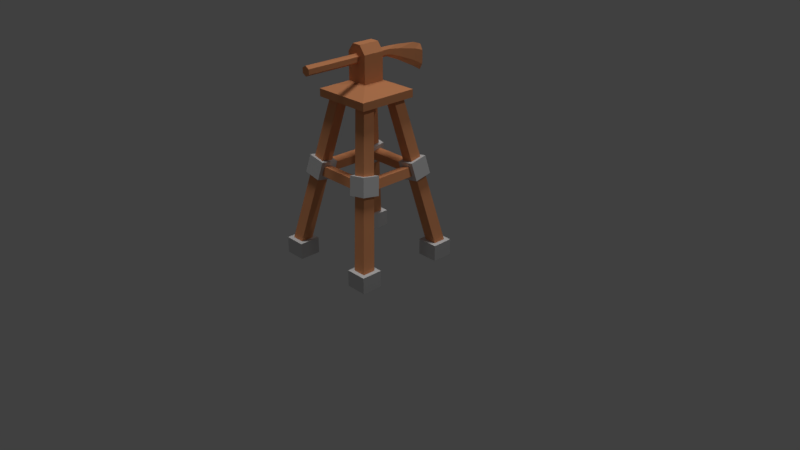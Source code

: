 # Source: Windmill.blend  (saved by Blender 2.78.0; exported with 4.5.12 LTS)
import bpy
from mathutils import Matrix  # noqa: F401  (used for matrix-valued properties, if any)

bpy.ops.wm.read_factory_settings(use_empty=True)
scene = bpy.context.scene
scene.name = 'Scene'

# ---- collections
col_collection_1 = bpy.data.collections.new('Collection 1'); scene.collection.children.link(col_collection_1)

# ---- materials (node trees are filled in below, after node groups)
mat_material_001 = bpy.data.materials.new('Material.001')
mat_material_001.alpha_threshold = 0.0
mat_material_001.use_transparent_shadow = False
mat_material_001.diffuse_color = (0.8, 0.3292, 0.1467, 1.0)
mat_material_001.roughness = 0.5
mat_material_002 = bpy.data.materials.new('Material.002')
mat_material_002.alpha_threshold = 0.0
mat_material_002.use_transparent_shadow = False
mat_material_002.diffuse_color = (0.6619, 0.6619, 0.6619, 1.0)
mat_material_002.roughness = 0.5

# ---- material node trees

# ---- world
world_world = bpy.data.worlds.new('World'); scene.world = world_world
world_world.color = (0.05088, 0.05088, 0.05088)
world_world.use_sun_shadow = False
world_world.sun_shadow_jitter_overblur = 0.0
world_world.cycles.sampling_method = 'MANUAL'

# ---- cameras
cam_camera = bpy.data.cameras.new('Camera')
cam_camera.clip_end = 100.0
cam_camera.lens = 35.0
cam_camera.sensor_width = 32.0
cam_camera.sensor_height = 18.0
cam_camera.ortho_scale = 7.314
cam_camera.dof.focus_distance = 0.0
cam_camera.dof.aperture_fstop = 128.0

# ---- lights
light_hemi = bpy.data.lights.new('Hemi', 'SUN')
light_hemi.transmission_factor = 0.0
light_hemi.angle = 0.1993
light_hemi.energy = 1.0
light_hemi.shadow_buffer_clip_start = 0.5
light_hemi.shadow_soft_size = 0.1
light_hemi.shadow_cascade_max_distance = 1000.0
light_lamp = bpy.data.lights.new('Lamp', 'POINT')
light_lamp.transmission_factor = 0.0
light_lamp.cutoff_distance = 30.0
light_lamp.energy = 100.0
light_lamp.shadow_buffer_clip_start = 1.001
light_lamp.shadow_soft_size = 0.1
light_lamp.shadow_maximum_resolution = 0.006
light_lamp.use_absolute_resolution = True

# ---- meshes
me_plane = bpy.data.meshes.new('Plane')
me_plane.from_pydata([(-0.1393, -0.1393, 2.302), (0.1393, -0.1393, 2.302), (-0.1393, 0.1393, 2.302), (0.1393, 0.1393, 2.302), (-0.05888, -0.1393, 2.757), (-0.1393, -0.1393, 2.651), (0.1393, -0.1393, 2.651), (0.05888, -0.1393, 2.757), (-0.1393, 0.1393, 2.651), (-0.05888, 0.1393, 2.757), (0.05888, 0.1393, 2.757), (0.1393, 0.1393, 2.651), (-0.3863, -0.3863, 2.201), (0.3863, -0.3863, 2.201), (-0.3863, 0.3863, 2.201), (0.3863, 0.3863, 2.201), (-0.3863, -0.3863, 2.102), (0.3863, -0.3863, 2.102), (-0.3863, 0.3863, 2.102), (0.3863, 0.3863, 2.102), (0.4567, -0.7326, 0.01617), (0.7314, -0.7326, 0.01617), (0.4567, -0.4579, 0.01617), (0.7314, -0.4579, 0.01617), (0.4567, 0.4545, 0.01617), (0.7314, 0.4545, 0.01617), (0.4567, 0.7292, 0.01617), (0.7314, 0.7292, 0.01617), (-0.7304, 0.4545, 0.01617), (-0.4557, 0.4545, 0.01617), (-0.7304, 0.7292, 0.01617), (-0.4557, 0.7292, 0.01617), (-0.7304, -0.7306, 0.01617), (-0.4557, -0.7306, 0.01617), (-0.7304, -0.4559, 0.01617), (-0.4557, -0.4559, 0.01617), (0.4567, -0.7326, 0.2271), (0.7314, -0.7326, 0.2271), (0.4567, -0.4579, 0.2271), (0.7314, -0.4579, 0.2271), (0.4567, 0.4545, 0.2271), (0.7314, 0.4545, 0.2271), (0.4567, 0.7292, 0.2271), (0.7314, 0.7292, 0.2271), (-0.7304, 0.4545, 0.2271), (-0.4557, 0.4545, 0.2271), (-0.7304, 0.7292, 0.2271), (-0.4557, 0.7292, 0.2271), (-0.7304, -0.7306, 0.2271), (-0.4557, -0.7306, 0.2271), (-0.7304, -0.4559, 0.2271), (-0.4557, -0.4559, 0.2271), (-0.6755, -0.6756, 0.2271), (-0.5107, -0.6756, 0.2271), (-0.6755, -0.5108, 0.2271), (-0.5107, -0.5108, 0.2271), (-0.3021, -0.2996, 2.117), (-0.1511, -0.2996, 2.117), (-0.3021, -0.1485, 2.117), (-0.1511, -0.1485, 2.117), (0.5116, -0.6777, 0.2271), (0.6764, -0.6777, 0.2271), (0.5116, -0.5128, 0.2271), (0.6764, -0.5128, 0.2271), (0.1527, -0.3034, 2.121), (0.3038, -0.3034, 2.121), (0.1527, -0.1523, 2.121), (0.3038, -0.1523, 2.121), (0.5116, 0.5094, 0.2271), (0.6764, 0.5094, 0.2271), (0.5116, 0.6743, 0.2271), (0.6764, 0.6743, 0.2271), (0.1498, 0.151, 2.132), (0.3009, 0.151, 2.132), (0.1498, 0.3021, 2.132), (0.3009, 0.3021, 2.132), (-0.6755, 0.5094, 0.2271), (-0.5107, 0.5094, 0.2271), (-0.6755, 0.6743, 0.2271), (-0.5107, 0.6743, 0.2271), (-0.3031, 0.151, 2.121), (-0.152, 0.151, 2.121), (-0.3031, 0.3021, 2.121), (-0.152, 0.3021, 2.121), (-0.5426, 0.3054, 1.092), (-0.4998, 0.2624, 1.322), (-0.5404, 0.5398, 1.135), (-0.4976, 0.4968, 1.365), (-0.3081, 0.311, 1.049), (-0.2653, 0.268, 1.28), (-0.3059, 0.5454, 1.092), (-0.2631, 0.5024, 1.323), (-0.3043, -0.5366, 1.092), (-0.2613, -0.4938, 1.322), (-0.5387, -0.5344, 1.135), (-0.4957, -0.4916, 1.365), (-0.3099, -0.3022, 1.049), (-0.267, -0.2594, 1.28), (-0.5443, -0.3, 1.092), (-0.5013, -0.2572, 1.323), (0.5417, -0.3054, 1.092), (0.4989, -0.2624, 1.322), (0.5395, -0.5398, 1.135), (0.4967, -0.4968, 1.365), (0.3073, -0.311, 1.049), (0.2644, -0.2681, 1.28), (0.305, -0.5454, 1.092), (0.2622, -0.5024, 1.323), (0.3073, 0.5415, 1.096), (0.2643, 0.4987, 1.326), (0.5417, 0.5392, 1.139), (0.4987, 0.4964, 1.37), (0.3129, 0.307, 1.053), (0.2699, 0.2642, 1.284), (0.5473, 0.3048, 1.097), (0.5043, 0.262, 1.327), (-0.3613, -0.4751, 1.139), (-0.3609, -0.454, 1.256), (-0.3626, -0.358, 1.118), (-0.3622, -0.3368, 1.235), (0.3464, -0.4749, 1.139), (0.3468, -0.4538, 1.256), (0.3451, -0.3578, 1.118), (0.3455, -0.3366, 1.235), (-0.3613, 0.3611, 1.12), (-0.3609, 0.3383, 1.237), (-0.3626, 0.4779, 1.143), (-0.3622, 0.4551, 1.26), (0.3464, 0.3613, 1.12), (0.3468, 0.3385, 1.237), (0.3451, 0.4782, 1.143), (0.3455, 0.4554, 1.26), (-0.3566, -0.3448, 1.12), (-0.3338, -0.3444, 1.237), (-0.4735, -0.3461, 1.143), (-0.4507, -0.3456, 1.26), (-0.3568, 0.3629, 1.12), (-0.334, 0.3633, 1.237), (-0.4737, 0.3616, 1.143), (-0.4509, 0.362, 1.26), (0.4771, -0.3448, 1.144), (0.4539, -0.3444, 1.261), (0.3604, -0.3461, 1.121), (0.3371, -0.3456, 1.238), (0.4769, 0.3629, 1.144), (0.4537, 0.3633, 1.261), (0.3602, 0.3616, 1.121), (0.3369, 0.362, 1.238), (-1.965e-08, 0.3274, 2.65), (-2.103e-08, -0.8723, 2.65), (0.03349, 0.3274, 2.619), (0.05396, -0.8723, 2.619), (0.03349, 0.3274, 2.557), (0.05396, -0.8723, 2.557), (-2.303e-08, 0.3274, 2.526), (-2.647e-08, -0.8723, 2.526), (-0.03349, 0.3274, 2.557), (-0.05396, -0.8723, 2.557), (-0.03349, 0.3274, 2.619), (-0.05396, -0.8723, 2.619), (-1.961e-08, 0.5047, 2.643), (0.03349, 0.5034, 2.597), (0.03349, 0.505, 2.503), (-2.299e-08, 0.5, 2.456), (-0.03349, 0.505, 2.503), (-0.03349, 0.5034, 2.597), (-1.952e-08, 0.7667, 2.619), (0.03349, 0.7654, 2.546), (0.03349, 0.7613, 2.399), (-2.29e-08, 0.7608, 2.326), (-0.03349, 0.7613, 2.399), (-0.03349, 0.7654, 2.546), (-2.013e-08, 0.8777, 2.582), (0.04051, 0.8777, 2.511), (0.04051, 0.8777, 2.333), (-2.422e-08, 0.8777, 2.259), (-0.04051, 0.8777, 2.333), (-0.04051, 0.8777, 2.511), (-1.955e-08, 0.8907, 2.564), (0.03236, 0.8907, 2.493), (0.03236, 0.8907, 2.351), (-2.281e-08, 0.8907, 2.28), (-0.03236, 0.8907, 2.351), (-0.03236, 0.8907, 2.493), (-0.6755, 0.6743, 0.2271), (-0.6755, 0.5094, 0.2271), (-0.5107, 0.5094, 0.2271), (-0.5107, 0.6743, 0.2271), (0.5116, 0.6743, 0.2271), (0.5116, 0.5094, 0.2271), (0.6764, 0.5094, 0.2271), (0.6764, 0.6743, 0.2271), (0.5116, -0.5128, 0.2271), (0.5116, -0.6777, 0.2271), (0.6764, -0.6777, 0.2271), (0.6764, -0.5128, 0.2271), (-0.6755, -0.5108, 0.2271), (-0.6755, -0.6756, 0.2271), (-0.5107, -0.6756, 0.2271), (-0.5107, -0.5108, 0.2271), (-0.7304, 0.7292, 0.01617), (-0.7304, 0.7292, 0.01617), (-0.7304, 0.4545, 0.01617), (-0.7304, 0.4545, 0.01617), (-0.4557, 0.4545, 0.01617), (-0.4557, 0.7292, 0.01617), (-0.4557, 0.7292, 0.01617), (-0.7304, 0.7292, 0.2271), (-0.7304, 0.7292, 0.2271), (-0.7304, 0.4545, 0.2271), (-0.7304, 0.4545, 0.2271), (-0.4557, 0.4545, 0.2271), (-0.4557, 0.7292, 0.2271), (-0.4557, 0.7292, 0.2271), (0.7314, -0.4579, 0.01617), (0.4567, 0.7292, 0.01617), (0.4567, 0.7292, 0.01617), (0.4567, 0.4545, 0.01617), (0.4567, 0.4545, 0.01617), (0.7314, 0.4545, 0.01617), (0.7314, 0.4545, 0.01617), (0.7314, 0.7292, 0.01617), (0.7314, 0.7292, 0.01617), (0.4567, 0.7292, 0.2271), (0.4567, 0.7292, 0.2271), (0.4567, 0.4545, 0.2271), (0.4567, 0.4545, 0.2271), (0.7314, 0.4545, 0.2271), (0.7314, 0.4545, 0.2271), (0.7314, 0.7292, 0.2271), (0.7314, 0.7292, 0.2271), (0.7314, -0.4579, 0.2271), (0.6764, -0.5128, 0.2271), (0.4567, -0.4579, 0.01617), (0.4567, -0.4579, 0.01617), (0.4567, -0.7326, 0.01617), (0.4567, -0.7326, 0.01617), (0.7314, -0.7326, 0.01617), (0.7314, -0.7326, 0.01617), (0.7314, -0.4579, 0.01617), (0.4567, -0.4579, 0.2271), (0.4567, -0.4579, 0.2271), (0.4567, -0.7326, 0.2271), (0.4567, -0.7326, 0.2271), (0.7314, -0.7326, 0.2271), (0.7314, -0.7326, 0.2271), (0.7314, -0.4579, 0.2271), (0.7314, -0.4579, 0.2271), (-0.7304, -0.4559, 0.01617), (-0.7304, -0.4559, 0.01617), (-0.7304, -0.7306, 0.01617), (-0.7304, -0.7306, 0.01617), (-0.4557, -0.7306, 0.01617), (-0.4557, -0.7306, 0.01617), (-0.4557, -0.4559, 0.01617), (-0.4557, -0.4559, 0.01617), (-0.7304, -0.4559, 0.2271), (-0.7304, -0.4559, 0.2271), (-0.7304, -0.7306, 0.2271), (-0.7304, -0.7306, 0.2271), (-0.4557, -0.7306, 0.2271), (-0.4557, -0.7306, 0.2271), (-0.4557, -0.4559, 0.2271), (-0.4557, -0.4559, 0.2271), (-0.5404, 0.5398, 1.135), (-0.5404, 0.5398, 1.135), (-0.5426, 0.3054, 1.092), (-0.5426, 0.3054, 1.092), (-0.4998, 0.2624, 1.322), (-0.4998, 0.2624, 1.322), (-0.4976, 0.4968, 1.365), (-0.4976, 0.4968, 1.365), (-0.3059, 0.5454, 1.092), (-0.3059, 0.5454, 1.092), (-0.2631, 0.5024, 1.323), (-0.2631, 0.5024, 1.323), (-0.3081, 0.311, 1.049), (-0.3081, 0.311, 1.049), (-0.2653, 0.268, 1.28), (-0.2653, 0.268, 1.28), (0.5417, 0.5392, 1.139), (0.5417, 0.5392, 1.139), (0.3073, 0.5415, 1.096), (0.3073, 0.5415, 1.096), (0.2643, 0.4987, 1.326), (0.2643, 0.4987, 1.326), (0.4987, 0.4964, 1.37), (0.4987, 0.4964, 1.37), (0.5473, 0.3048, 1.097), (0.5473, 0.3048, 1.097), (0.5043, 0.262, 1.327), (0.5043, 0.262, 1.327), (0.3129, 0.307, 1.053), (0.3129, 0.307, 1.053), (0.2699, 0.2642, 1.284), (0.2699, 0.2642, 1.284), (0.5395, -0.5398, 1.135), (0.5395, -0.5398, 1.135), (0.5417, -0.3054, 1.092), (0.5417, -0.3054, 1.092), (0.4989, -0.2624, 1.322), (0.4989, -0.2624, 1.322), (0.4967, -0.4968, 1.365), (0.4967, -0.4968, 1.365), (0.305, -0.5454, 1.092), (0.305, -0.5454, 1.092), (0.2622, -0.5024, 1.323), (0.2622, -0.5024, 1.323), (0.3073, -0.311, 1.049), (0.3073, -0.311, 1.049), (0.2644, -0.2681, 1.28), (0.2644, -0.2681, 1.28), (0.2643, 0.4987, 1.326), (0.2699, 0.2642, 1.284), (0.3129, 0.307, 1.053), (0.3073, 0.5415, 1.096), (0.5473, 0.3048, 1.097), (0.4987, 0.4964, 1.37), (-0.5387, -0.5344, 1.135), (-0.5387, -0.5344, 1.135), (-0.3043, -0.5366, 1.092), (-0.3043, -0.5366, 1.092), (-0.2613, -0.4938, 1.322), (-0.2613, -0.4938, 1.322), (-0.4957, -0.4916, 1.365), (-0.4957, -0.4916, 1.365), (-0.5443, -0.3, 1.092), (-0.5443, -0.3, 1.092), (-0.5013, -0.2572, 1.323), (-0.5013, -0.2572, 1.323), (-0.3099, -0.3022, 1.049), (-0.3099, -0.3022, 1.049), (-0.267, -0.2594, 1.28), (-0.267, -0.2594, 1.28), (-0.3021, -0.1485, 2.117), (-0.3021, -0.1485, 2.117), (-0.3021, -0.1485, 2.117), (-0.3021, -0.2996, 2.117), (-0.1511, -0.1485, 2.117), (-0.5107, -0.6756, 0.2271), (-0.1511, -0.2996, 2.117), (-0.6755, -0.6756, 0.2271), (-0.5107, -0.5108, 0.2271), (-0.6755, -0.5108, 0.2271), (0.1527, -0.1523, 2.121), (0.1527, -0.1523, 2.121), (0.1527, -0.1523, 2.121), (0.1527, -0.3034, 2.121), (0.3038, -0.1523, 2.121), (0.5116, -0.5128, 0.2271), (0.6764, -0.5128, 0.2271), (0.6764, -0.6777, 0.2271), (0.3038, -0.3034, 2.121), (0.5116, -0.6777, 0.2271), (0.5116, 0.6743, 0.2271), (0.5116, 0.5094, 0.2271), (0.1498, 0.3021, 2.132), (0.1498, 0.3021, 2.132), (0.1498, 0.151, 2.132), (0.1498, 0.151, 2.132), (0.3009, 0.151, 2.132), (0.3009, 0.151, 2.132), (0.3009, 0.151, 2.132), (0.3009, 0.3021, 2.132), (0.6764, 0.6743, 0.2271), (0.6764, 0.5094, 0.2271), (-0.3031, 0.151, 2.121), (-0.152, 0.151, 2.121), (-0.152, 0.151, 2.121), (-0.152, 0.151, 2.121), (-0.152, 0.3021, 2.121), (-0.5107, 0.6743, 0.2271), (-0.5107, 0.5094, 0.2271), (-0.6755, 0.5094, 0.2271), (-0.3031, 0.3021, 2.121), (-0.6755, 0.6743, 0.2271), (-0.3626, -0.358, 1.118), (-0.3626, -0.358, 1.118), (-0.3613, -0.4751, 1.139), (-0.3613, -0.4751, 1.139), (-0.3613, -0.4751, 1.139), (-0.3609, -0.454, 1.256), (-0.3622, -0.3368, 1.235), (-0.3622, -0.3368, 1.235), (0.3451, -0.3578, 1.118), (0.3455, -0.3366, 1.235), (0.3455, -0.3366, 1.235), (0.3464, -0.4749, 1.139), (0.3464, -0.4749, 1.139), (0.3468, -0.4538, 1.256), (-0.3626, 0.4779, 1.143), (-0.3626, 0.4779, 1.143), (-0.3613, 0.3611, 1.12), (-0.3613, 0.3611, 1.12), (-0.3613, 0.3611, 1.12), (-0.3609, 0.3383, 1.237), (-0.3622, 0.4551, 1.26), (-0.3622, 0.4551, 1.26), (0.3451, 0.4782, 1.143), (0.3455, 0.4554, 1.26), (0.3455, 0.4554, 1.26), (0.3464, 0.3613, 1.12), (0.3464, 0.3613, 1.12), (0.3464, 0.3613, 1.12), (0.3468, 0.3385, 1.237), (0.3468, 0.3385, 1.237), (-0.4735, -0.3461, 1.143), (-0.4735, -0.3461, 1.143), (-0.3566, -0.3448, 1.12), (-0.3566, -0.3448, 1.12), (-0.3566, -0.3448, 1.12), (-0.3338, -0.3444, 1.237), (-0.4507, -0.3456, 1.26), (-0.4507, -0.3456, 1.26), (-0.4737, 0.3616, 1.143), (-0.4509, 0.362, 1.26), (-0.4509, 0.362, 1.26), (-0.3568, 0.3629, 1.12), (-0.3568, 0.3629, 1.12), (-0.334, 0.3633, 1.237), (0.3604, -0.3461, 1.121), (0.3604, -0.3461, 1.121), (0.4771, -0.3448, 1.144), (0.4771, -0.3448, 1.144), (0.4771, -0.3448, 1.144), (0.4539, -0.3444, 1.261), (0.3371, -0.3456, 1.238), (0.3371, -0.3456, 1.238), (0.3602, 0.3616, 1.121), (0.3369, 0.362, 1.238), (0.3369, 0.362, 1.238), (0.4769, 0.3629, 1.144), (0.4769, 0.3629, 1.144), (0.4537, 0.3633, 1.261), (-0.1393, 0.1393, 2.302), (-0.1393, -0.1393, 2.302), (0.1393, -0.1393, 2.302), (0.1393, 0.1393, 2.302), (-0.3863, 0.3863, 2.201), (-0.3863, 0.3863, 2.201), (-0.3863, 0.3863, 2.201), (-0.3863, -0.3863, 2.201), (-0.3863, -0.3863, 2.201), (-0.3863, -0.3863, 2.201), (0.3863, -0.3863, 2.201), (0.3863, -0.3863, 2.201), (0.3863, -0.3863, 2.201), (0.3863, 0.3863, 2.201), (0.3863, 0.3863, 2.201), (0.3863, 0.3863, 2.201), (-0.3863, 0.3863, 2.102), (-0.3863, 0.3863, 2.102), (-0.3863, -0.3863, 2.102), (-0.3863, -0.3863, 2.102), (0.3863, -0.3863, 2.102), (0.3863, -0.3863, 2.102), (0.3863, 0.3863, 2.102), (0.3863, 0.3863, 2.102), (-0.1393, 0.1393, 2.302), (-0.1393, -0.1393, 2.302), (-0.1393, -0.1393, 2.302), (0.1393, -0.1393, 2.302), (0.1393, -0.1393, 2.302), (0.1393, 0.1393, 2.302), (0.1393, 0.1393, 2.302), (-0.1393, 0.1393, 2.302), (-0.05888, 0.1393, 2.757), (-0.05888, 0.1393, 2.757), (-0.1393, 0.1393, 2.651), (-0.1393, 0.1393, 2.651), (-0.1393, -0.1393, 2.651), (-0.1393, -0.1393, 2.651), (-0.05888, -0.1393, 2.757), (-0.05888, -0.1393, 2.757), (0.05888, -0.1393, 2.757), (0.05888, -0.1393, 2.757), (0.1393, -0.1393, 2.651), (0.1393, -0.1393, 2.651), (0.1393, 0.1393, 2.651), (0.1393, 0.1393, 2.651), (0.05888, 0.1393, 2.757), (0.05888, 0.1393, 2.757), (0.05396, -0.8723, 2.619), (-2.103e-08, -0.8723, 2.65), (-2.103e-08, -0.8723, 2.65), (-1.965e-08, 0.3274, 2.65), (0.05396, -0.8723, 2.557), (-2.647e-08, -0.8723, 2.526), (-2.647e-08, -0.8723, 2.526), (-2.303e-08, 0.3274, 2.526), (-0.05396, -0.8723, 2.557), (-0.05396, -0.8723, 2.619), (-2.299e-08, 0.5, 2.456), (-1.961e-08, 0.5047, 2.643), (-1.952e-08, 0.7667, 2.619), (-2.29e-08, 0.7608, 2.326), (-2.013e-08, 0.8777, 2.582), (-2.013e-08, 0.8777, 2.582), (0.04051, 0.8777, 2.511), (0.04051, 0.8777, 2.333), (-2.422e-08, 0.8777, 2.259), (-2.422e-08, 0.8777, 2.259), (-0.04051, 0.8777, 2.333), (-0.04051, 0.8777, 2.511)], [], [(464, 440, 465), (476, 474, 471), (437, 6, 462), (468, 466, 479), (475, 467, 473), (470, 9, 469), (478, 7, 477), (435, 8, 434), (448, 451, 439), (460, 446, 436), (1, 449, 463), (458, 443, 459), (450, 454, 452), (442, 455, 444), (445, 19, 447), (438, 453, 441), (233, 237, 235), (215, 219, 217), (200, 204, 202), (248, 252, 250), (242, 192, 240), (223, 191, 230), (207, 187, 213), (262, 53, 261), (24, 224, 26), (32, 256, 34), (25, 226, 218), (33, 259, 251), (221, 228, 220), (254, 49, 253), (216, 43, 222), (20, 241, 22), (249, 263, 255), (28, 208, 30), (21, 243, 236), (29, 210, 203), (214, 245, 238), (205, 211, 29), (234, 39, 239), (201, 47, 206), (339, 337, 341), (257, 197, 196), (257, 55, 262), (48, 53, 197), (340, 334, 337), (342, 57, 198), (343, 56, 336), (199, 335, 59), (349, 67, 195), (240, 232, 247), (244, 193, 242), (231, 194, 244), (352, 344, 347), (353, 352, 347), (350, 65, 351), (62, 64, 346), (365, 363, 361), (227, 68, 225), (227, 191, 190), (225, 70, 223), (360, 356, 358), (355, 74, 354), (188, 75, 364), (189, 362, 359), (372, 370, 368), (209, 186, 76), (45, 187, 186), (209, 78, 207), (367, 374, 366), (373, 374, 375), (371, 82, 83), (77, 80, 185), (268, 264, 266), (271, 272, 265), (273, 279, 276), (277, 269, 267), (90, 84, 86), (87, 278, 274), (320, 324, 318), (95, 326, 319), (329, 330, 327), (331, 322, 321), (98, 92, 94), (325, 332, 328), (298, 302, 296), (103, 304, 297), (307, 308, 305), (309, 300, 299), (106, 100, 102), (303, 310, 306), (282, 286, 280), (111, 288, 281), (289, 295, 292), (293, 284, 283), (316, 315, 110), (287, 294, 290), (378, 383, 376), (119, 384, 377), (385, 387, 384), (388, 381, 379), (122, 380, 118), (386, 117, 389), (392, 397, 390), (127, 398, 391), (399, 401, 398), (403, 395, 393), (130, 394, 126), (400, 125, 404), (408, 413, 406), (135, 414, 407), (415, 417, 414), (418, 411, 409), (138, 410, 134), (416, 133, 419), (422, 427, 420), (143, 428, 421), (429, 431, 428), (432, 425, 423), (146, 424, 142), (430, 141, 433), (464, 15, 440), (471, 0, 461), (461, 476, 471), (474, 472, 471), (437, 11, 6), (479, 3, 2), (2, 468, 479), (466, 480, 479), (475, 481, 467), (470, 4, 9), (478, 10, 7), (435, 5, 8), (448, 457, 451), (460, 12, 446), (1, 13, 449), (458, 14, 443), (450, 456, 454), (442, 16, 455), (445, 17, 19), (438, 18, 453), (233, 23, 237), (215, 27, 219), (200, 31, 204), (248, 35, 252), (242, 193, 192), (223, 70, 191), (207, 78, 187), (262, 55, 53), (24, 40, 224), (32, 258, 256), (25, 41, 226), (33, 260, 259), (221, 229, 228), (254, 51, 49), (216, 42, 43), (20, 36, 241), (249, 50, 263), (28, 44, 208), (21, 37, 243), (29, 211, 210), (214, 246, 245), (205, 212, 211), (234, 38, 39), (201, 46, 47), (339, 340, 337), (257, 48, 197), (257, 196, 55), (48, 261, 53), (57, 338, 58), (342, 338, 57), (343, 52, 56), (199, 54, 335), (349, 345, 67), (240, 192, 232), (244, 194, 193), (231, 63, 194), (65, 348, 66), (353, 61, 352), (350, 348, 65), (62, 60, 64), (365, 71, 363), (227, 190, 68), (227, 230, 191), (225, 68, 70), (73, 75, 357), (355, 72, 74), (188, 357, 75), (189, 69, 362), (372, 79, 370), (209, 45, 186), (45, 213, 187), (209, 76, 78), (81, 83, 82), (373, 366, 374), (371, 184, 82), (77, 369, 80), (268, 270, 264), (271, 275, 272), (273, 91, 279), (277, 89, 269), (90, 88, 84), (87, 85, 278), (320, 323, 324), (95, 99, 326), (329, 333, 330), (331, 97, 322), (98, 96, 92), (325, 93, 332), (298, 301, 302), (103, 107, 304), (307, 311, 308), (309, 105, 300), (106, 104, 100), (303, 101, 310), (282, 285, 286), (111, 291, 288), (289, 115, 295), (314, 113, 312), (114, 112, 108), (317, 109, 313), (116, 117, 382), (119, 385, 384), (123, 121, 388), (388, 121, 381), (122, 120, 380), (386, 382, 117), (124, 125, 396), (127, 399, 398), (131, 405, 402), (403, 129, 395), (130, 128, 394), (400, 396, 125), (132, 133, 412), (135, 415, 414), (139, 137, 418), (418, 137, 411), (138, 136, 410), (416, 412, 133), (140, 141, 426), (143, 429, 428), (147, 145, 432), (432, 145, 425), (146, 144, 424), (430, 426, 141), (484, 150, 485), (151, 152, 150), (152, 488, 489), (155, 156, 154), (491, 490, 486), (157, 158, 156), (158, 149, 148), (154, 164, 163), (165, 166, 171), (152, 161, 150), (156, 165, 164), (150, 493, 485), (489, 162, 152), (158, 160, 165), (170, 503, 176), (163, 170, 169), (162, 167, 161), (164, 171, 170), (492, 168, 162), (161, 494, 493), (502, 181, 501), (495, 499, 168), (167, 172, 494), (171, 497, 503), (169, 176, 175), (168, 173, 167), (179, 182, 183), (498, 180, 179), (177, 182, 502), (174, 181, 180), (498, 178, 496), (177, 178, 183), (486, 482, 483), (483, 491, 486), (490, 487, 486), (484, 151, 150), (151, 153, 152), (152, 153, 488), (155, 157, 156), (157, 159, 158), (158, 159, 149), (154, 156, 164), (165, 160, 166), (152, 162, 161), (156, 158, 165), (150, 161, 493), (489, 492, 162), (158, 148, 160), (170, 171, 503), (163, 164, 170), (162, 168, 167), (164, 165, 171), (492, 495, 168), (161, 167, 494), (502, 182, 181), (495, 500, 499), (167, 173, 172), (171, 166, 497), (169, 170, 176), (168, 499, 173), (183, 178, 179), (179, 180, 182), (181, 182, 180), (498, 174, 180), (177, 183, 182), (174, 501, 181), (498, 179, 178), (177, 496, 178)])
me_plane.polygons.foreach_set('material_index', [0, 0, 0, 0, 0, 0, 0, 0, 0, 0, 0, 0, 0, 0, 0, 0, 1, 1, 1, 1, 1, 1, 1, 1, 1, 1, 1, 1, 1, 1, 1, 1, 1, 1, 1, 1, 1, 1, 1, 1, 0, 1, 1, 1, 0, 0, 0, 0, 0, 1, 1, 1, 0, 0, 0, 0, 0, 1, 1, 1, 0, 0, 0, 0, 0, 1, 1, 1, 0, 0, 0, 0, 1, 1, 1, 1, 1, 1, 1, 1, 1, 1, 1, 1, 1, 1, 1, 1, 1, 1, 1, 1, 1, 1, 1, 1, 1, 0, 0, 0, 0, 0, 1, 0, 0, 0, 0, 0, 1, 0, 1, 0, 0, 0, 1, 0, 0, 0, 0, 0, 0, 0, 0, 0, 0, 0, 0, 0, 0, 0, 0, 0, 0, 0, 0, 0, 0, 0, 0, 0, 1, 1, 1, 1, 1, 1, 1, 1, 1, 1, 1, 1, 1, 1, 1, 1, 1, 1, 1, 1, 1, 1, 1, 1, 0, 1, 1, 1, 0, 0, 0, 0, 0, 1, 1, 1, 0, 0, 0, 0, 0, 1, 1, 1, 0, 0, 0, 0, 0, 1, 1, 1, 0, 0, 0, 0, 1, 1, 1, 1, 1, 1, 1, 1, 1, 1, 1, 1, 1, 1, 1, 1, 1, 1, 1, 1, 1, 1, 1, 1, 1, 0, 0, 0, 0, 0, 1, 0, 0, 0, 0, 0, 1, 0, 1, 0, 0, 0, 1, 0, 0, 0, 0, 0, 0, 0, 0, 0, 0, 0, 0, 0, 0, 0, 0, 0, 0, 0, 0, 0, 0, 0, 0, 0, 0, 0, 0, 0, 0, 0, 0, 0, 0, 0, 0, 0, 0, 0, 0, 0, 0, 0, 0, 0, 0, 0, 0, 0, 0, 0, 0, 0, 0, 0, 0, 0, 0, 0, 0, 0, 0, 0, 0, 0, 0, 0, 0, 0, 0, 0, 0, 0])
_uv = me_plane.uv_layers.new(name='UVMap')
_uv.uv.foreach_set('vector', [0.1499, 0.595, 0.08643, 0.4597, 0.1499, 0.5232, 0.3414, 0.5348, 0.362, 0.5075, 0.413, 0.5348, 0.3414, 0.7147, 0.413, 0.6248, 0.413, 0.7147, 0.4846, 0.5973, 0.4639, 0.6246, 0.413, 0.5973, 0.3392, 0.453, 0.3694, 0.3813, 0.3694, 0.453, 0.3116, 0.7914, 0.3389, 0.8633, 0.3116, 0.8631, 0.3389, 0.7912, 0.3116, 0.7197, 0.3389, 0.7194, 0.4846, 0.6246, 0.413, 0.7146, 0.413, 0.6246, 0.1465, 0.6585, 0.1719, 0.8574, 0.1465, 0.8574, 0.04193, 0.6033, 0.1054, 0.7386, 0.04193, 0.675, 0.125, 0.6005, 0.1885, 0.7358, 0.125, 0.6723, 0.0, 0.5233, 0.06347, 0.6586, 7.66e-09, 0.595, 0.1729, 0.1989, 0.3714, 0.0, 0.3714, 0.1989, 0.06002, 0.6586, 0.08544, 0.8574, 0.06002, 0.8574, 0.3389, 0.7194, 0.3643, 0.9183, 0.3389, 0.9183, 0.4244, 0.7358, 0.399, 0.537, 0.4244, 0.537, 0.8778, 0.5633, 0.9491, 0.6334, 0.8784, 0.6339, 0.8176, 0.4078, 0.8888, 0.4779, 0.8181, 0.4784, 0.8182, 0.4784, 0.8894, 0.5485, 0.8187, 0.549, 0.879, 0.7056, 0.9492, 0.6344, 0.9498, 0.705, 0.8582, 0.6682, 0.8441, 0.6117, 0.8582, 0.5975, 0.7581, 0.6418, 0.7016, 0.6559, 0.6875, 0.6418, 0.9601, 0.548, 0.9455, 0.4916, 0.9596, 0.4774, 0.959, 0.4068, 0.9025, 0.4213, 0.8883, 0.4073, 0.8512, 0.796, 0.797, 0.7253, 0.8512, 0.7253, 0.7833, 0.4624, 0.7291, 0.3917, 0.7833, 0.3917, 0.7473, 0.4626, 0.8176, 0.4078, 0.818, 0.462, 0.8182, 0.4784, 0.7479, 0.5332, 0.7475, 0.479, 0.7375, 0.6902, 0.8078, 0.6355, 0.8082, 0.6897, 0.727, 0.9396, 0.6728, 0.8689, 0.727, 0.8689, 0.8418, 0.7389, 0.7876, 0.6682, 0.8418, 0.6682, 0.8418, 0.8096, 0.7876, 0.7389, 0.8418, 0.7389, 0.8082, 0.6897, 0.8785, 0.635, 0.8789, 0.6892, 0.7833, 0.5331, 0.7291, 0.4624, 0.7833, 0.4624, 0.8196, 0.2224, 0.7493, 0.2771, 0.7489, 0.2229, 0.75, 0.3636, 0.8203, 0.3088, 0.8207, 0.363, 0.8231, 0.869, 0.8773, 0.9397, 0.8231, 0.9397, 0.7368, 0.6186, 0.8071, 0.5639, 0.8075, 0.6181, 0.8075, 0.6181, 0.8778, 0.5633, 0.8783, 0.6175, 0.8525, 0.7918, 0.7982, 0.7211, 0.8525, 0.7211, 0.2913, 0.5279, 0.3328, 0.04011, 0.3328, 0.5362, 0.9595, 0.4774, 0.9028, 0.4637, 0.9453, 0.4634, 0.9595, 0.4774, 0.9449, 0.421, 0.959, 0.4068, 0.8888, 0.4779, 0.9025, 0.4213, 0.9028, 0.4637, 0.1465, 0.8963, 0.1853, 0.8574, 0.1853, 0.8963, 0.3744, 0.5276, 0.4159, 0.04005, 0.4159, 0.5358, 0.2497, 0.0409, 0.2913, 0.529, 0.2532, 0.5366, 0.3328, 0.04079, 0.3744, 0.5285, 0.3363, 0.5361, 0.1666, 0.5287, 0.2082, 0.04004, 0.2082, 0.5369, 0.8582, 0.5975, 0.8017, 0.6117, 0.7876, 0.5975, 0.7876, 0.6682, 0.8441, 0.6541, 0.8582, 0.6682, 0.7876, 0.5975, 0.8017, 0.6541, 0.7876, 0.6682, 0.1236, 0.8643, 0.1236, 0.9193, 0.09614, 0.8918, 0.125, 0.04072, 0.1666, 0.5295, 0.1285, 0.537, 0.08349, 0.5292, 0.125, 0.04018, 0.125, 0.5376, 0.256, 0.207, 0.2976, 0.6955, 0.2595, 0.703, 0.4545, 0.00803, 0.4961, 0.4996, 0.458, 0.5069, 0.6875, 0.7125, 0.744, 0.6983, 0.7581, 0.7125, 0.6875, 0.7125, 0.7016, 0.6559, 0.7016, 0.6983, 0.7581, 0.7125, 0.744, 0.6559, 0.7581, 0.6418, 0.1792, 0.8843, 0.2181, 0.8454, 0.2181, 0.8843, 0.3313, 0.5494, 0.3728, 0.05796, 0.3728, 0.5576, 0.3714, 0.4993, 0.413, 0.007536, 0.413, 0.5075, 0.413, 0.008223, 0.4545, 0.4998, 0.4165, 0.5074, 0.2082, 0.04084, 0.2497, 0.5294, 0.2116, 0.5369, 0.8894, 0.5485, 0.9031, 0.4919, 0.9034, 0.5343, 0.8889, 0.4779, 0.9455, 0.4916, 0.9031, 0.4919, 0.8894, 0.5485, 0.9459, 0.534, 0.9601, 0.548, 0.1792, 0.8454, 0.2181, 0.8065, 0.2181, 0.8454, 0.1729, 0.6949, 0.2144, 0.2063, 0.2144, 0.703, 0.2144, 0.207, 0.256, 0.6956, 0.2179, 0.7031, 0.2976, 0.6948, 0.3392, 0.2063, 0.3392, 0.703, 0.8436, 0.4532, 0.7833, 0.5145, 0.7833, 0.4532, 0.7653, 0.7261, 0.8255, 0.665, 0.8255, 0.7263, 0.7653, 0.6032, 0.8255, 0.6648, 0.7653, 0.6645, 0.8255, 0.8492, 0.7653, 0.7881, 0.8255, 0.7879, 0.9376, 0.9313, 0.8773, 0.869, 0.9376, 0.871, 0.7329, 0.8877, 0.7931, 0.9461, 0.7329, 0.9481, 0.6866, 0.5397, 0.7473, 0.479, 0.7479, 0.5392, 0.8171, 0.2871, 0.7568, 0.3481, 0.7568, 0.2868, 0.845, 0.8451, 0.9053, 0.7839, 0.9053, 0.8452, 0.7833, 0.3918, 0.8435, 0.453, 0.7833, 0.4532, 0.817, 0.162, 0.7568, 0.09959, 0.817, 0.1016, 0.817, 0.09757, 0.7568, 0.03922, 0.817, 0.0372, 0.7653, 0.5419, 0.8256, 0.603, 0.7653, 0.6032, 0.7653, 0.7877, 0.8255, 0.7266, 0.8255, 0.7879, 0.7375, 0.6963, 0.6757, 0.6365, 0.7371, 0.636, 0.6887, 0.3701, 0.7494, 0.3094, 0.7501, 0.3696, 0.817, 0.2868, 0.7568, 0.2244, 0.817, 0.2264, 0.817, 0.2223, 0.7568, 0.164, 0.817, 0.162, 0.688, 0.2837, 0.7488, 0.2229, 0.7494, 0.2832, 0.8478, 0.8098, 0.7876, 0.871, 0.7876, 0.8097, 0.6858, 0.4691, 0.7469, 0.4084, 0.7472, 0.4686, 0.6756, 0.6251, 0.7361, 0.5644, 0.7369, 0.6247, 0.8589, 0.124, 0.8589, 0.2107, 0.817, 0.1674, 0.9376, 0.9917, 0.8773, 0.9334, 0.9376, 0.9313, 0.7956, 0.3791, 0.8262, 0.3484, 0.8262, 0.3791, 0.2487, 0.7191, 0.2788, 0.5371, 0.2788, 0.7192, 0.3102, 0.9057, 0.3408, 0.8751, 0.3408, 0.9057, 0.2487, 0.7191, 0.2186, 0.5371, 0.2487, 0.537, 0.1885, 0.5373, 0.2186, 0.7191, 0.1885, 0.7194, 0.3392, 0.381, 0.3693, 0.1992, 0.3693, 0.3813, 0.7501, 0.5587, 0.7501, 0.6021, 0.7285, 0.5804, 0.3689, 0.7191, 0.399, 0.5371, 0.399, 0.7192, 0.3102, 0.8751, 0.3408, 0.8444, 0.3408, 0.8751, 0.2486, 0.9014, 0.2186, 0.7193, 0.2486, 0.7192, 0.3089, 0.7191, 0.2788, 0.5373, 0.3089, 0.537, 0.3389, 0.7191, 0.3689, 0.5373, 0.3689, 0.7194, 0.7959, 0.8801, 0.7653, 0.8495, 0.7959, 0.8495, 0.1165, 0.8407, 0.1465, 0.6587, 0.1465, 0.8408, 0.7501, 0.4721, 0.7501, 0.5154, 0.7285, 0.4937, 0.2488, 0.7193, 0.2788, 0.9014, 0.2488, 0.9014, 0.1165, 0.8407, 0.08643, 0.6588, 0.1165, 0.6585, 0.3389, 0.5373, 0.3089, 0.7191, 0.3089, 0.537, 0.7045, 0.4086, 0.7349, 0.3778, 0.7352, 0.4084, 0.3088, 0.7195, 0.2788, 0.9016, 0.2788, 0.7194, 0.0851, 0.5464, 0.0851, 0.5897, 0.06347, 0.5681, 0.3689, 0.7194, 0.3989, 0.9014, 0.3689, 0.9015, 0.08046, 0.5565, 0.05045, 0.3747, 0.08046, 0.3744, 0.06002, 0.6589, 0.03001, 0.8407, 0.03001, 0.6586, 0.1499, 0.595, 0.08643, 0.6585, 0.08643, 0.4597, 0.413, 0.5348, 0.413, 0.6248, 0.3414, 0.6248, 0.3414, 0.6248, 0.3414, 0.5348, 0.413, 0.5348, 0.362, 0.5075, 0.3923, 0.5075, 0.413, 0.5348, 0.3414, 0.7147, 0.3414, 0.6248, 0.413, 0.6248, 0.413, 0.5973, 0.413, 0.5074, 0.4846, 0.5074, 0.4846, 0.5074, 0.4846, 0.5973, 0.413, 0.5973, 0.4639, 0.6246, 0.4337, 0.6246, 0.413, 0.5973, 0.3392, 0.453, 0.3392, 0.3813, 0.3694, 0.3813, 0.3116, 0.7914, 0.3389, 0.7916, 0.3389, 0.8633, 0.3389, 0.7912, 0.3116, 0.7914, 0.3116, 0.7197, 0.4846, 0.6246, 0.4846, 0.7146, 0.413, 0.7146, 0.1465, 0.6585, 0.1719, 0.6585, 0.1719, 0.8574, 0.04193, 0.6033, 0.1054, 0.5397, 0.1054, 0.7386, 0.125, 0.6005, 0.1885, 0.537, 0.1885, 0.7358, 0.0, 0.5233, 0.06347, 0.4597, 0.06347, 0.6586, 0.1729, 0.1989, 0.1729, 6.904e-08, 0.3714, 0.0, 0.06002, 0.6586, 0.08544, 0.6586, 0.08544, 0.8574, 0.3389, 0.7194, 0.3643, 0.7194, 0.3643, 0.9183, 0.4244, 0.7358, 0.399, 0.7358, 0.399, 0.537, 0.8778, 0.5633, 0.9485, 0.5628, 0.9491, 0.6334, 0.8176, 0.4078, 0.8883, 0.4073, 0.8888, 0.4779, 0.8182, 0.4784, 0.8889, 0.4779, 0.8894, 0.5485, 0.879, 0.7056, 0.8785, 0.635, 0.9492, 0.6344, 0.8582, 0.6682, 0.8441, 0.6541, 0.8441, 0.6117, 0.7581, 0.6418, 0.744, 0.6559, 0.7016, 0.6559, 0.9601, 0.548, 0.9459, 0.534, 0.9455, 0.4916, 0.959, 0.4068, 0.9449, 0.421, 0.9025, 0.4213, 0.8512, 0.796, 0.797, 0.796, 0.797, 0.7253, 0.7833, 0.4624, 0.7291, 0.4624, 0.7291, 0.3917, 0.7473, 0.4626, 0.7469, 0.4084, 0.8176, 0.4078, 0.8182, 0.4784, 0.8186, 0.5326, 0.7479, 0.5332, 0.7375, 0.6902, 0.7371, 0.636, 0.8078, 0.6355, 0.727, 0.9396, 0.6728, 0.9396, 0.6728, 0.8689, 0.8418, 0.7389, 0.7876, 0.7389, 0.7876, 0.6682, 0.8418, 0.8096, 0.7876, 0.8097, 0.7876, 0.7389, 0.8082, 0.6897, 0.8078, 0.6355, 0.8785, 0.635, 0.7833, 0.5331, 0.7291, 0.5331, 0.7291, 0.4624, 0.8196, 0.2224, 0.82, 0.2766, 0.7493, 0.2771, 0.75, 0.3636, 0.7496, 0.3094, 0.8203, 0.3088, 0.8231, 0.869, 0.8773, 0.869, 0.8773, 0.9397, 0.7368, 0.6186, 0.7364, 0.5644, 0.8071, 0.5639, 0.8075, 0.6181, 0.8071, 0.5639, 0.8778, 0.5633, 0.8525, 0.7918, 0.7982, 0.7918, 0.7982, 0.7211, 0.2913, 0.5279, 0.2947, 0.03255, 0.3328, 0.04011, 0.9595, 0.4774, 0.8888, 0.4779, 0.9028, 0.4637, 0.9595, 0.4774, 0.9453, 0.4634, 0.9449, 0.421, 0.8888, 0.4779, 0.8883, 0.4073, 0.9025, 0.4213, 0.4825, 0.3438, 0.4825, 0.3827, 0.4437, 0.3827, 0.3744, 0.5276, 0.3778, 0.03255, 0.4159, 0.04005, 0.2497, 0.0409, 0.2913, 0.03255, 0.2913, 0.529, 0.3328, 0.04079, 0.3744, 0.03255, 0.3744, 0.5285, 0.1666, 0.5287, 0.1701, 0.03255, 0.2082, 0.04004, 0.8582, 0.5975, 0.8441, 0.6117, 0.8017, 0.6117, 0.7876, 0.6682, 0.8017, 0.6541, 0.8441, 0.6541, 0.7876, 0.5975, 0.8017, 0.6117, 0.8017, 0.6541, 0.4946, 0.8403, 0.4672, 0.8128, 0.4946, 0.7853, 0.125, 0.04072, 0.1666, 0.03255, 0.1666, 0.5295, 0.08349, 0.5292, 0.08696, 0.03255, 0.125, 0.04018, 0.256, 0.207, 0.2976, 0.1989, 0.2976, 0.6955, 0.4545, 0.00803, 0.4961, 0.0, 0.4961, 0.4996, 0.6875, 0.7125, 0.7016, 0.6983, 0.744, 0.6983, 0.6875, 0.7125, 0.6875, 0.6418, 0.7016, 0.6559, 0.7581, 0.7125, 0.744, 0.6983, 0.744, 0.6559, 0.2181, 0.8843, 0.2181, 0.9232, 0.1792, 0.9232, 0.3313, 0.5494, 0.3347, 0.05045, 0.3728, 0.05796, 0.3714, 0.4993, 0.3749, 0.0, 0.413, 0.007536, 0.413, 0.008223, 0.4545, 0.0, 0.4545, 0.4998, 0.2082, 0.04084, 0.2497, 0.03255, 0.2497, 0.5294, 0.8894, 0.5485, 0.8889, 0.4779, 0.9031, 0.4919, 0.8889, 0.4779, 0.9596, 0.4774, 0.9455, 0.4916, 0.8894, 0.5485, 0.9034, 0.5343, 0.9459, 0.534, 0.1236, 0.8643, 0.09614, 0.8368, 0.1236, 0.8093, 0.1729, 0.6949, 0.1763, 0.1989, 0.2144, 0.2063, 0.2144, 0.207, 0.256, 0.1989, 0.256, 0.6956, 0.2976, 0.6948, 0.3011, 0.1989, 0.3392, 0.2063, 0.8436, 0.4532, 0.8436, 0.5145, 0.7833, 0.5145, 0.7653, 0.7261, 0.7653, 0.6648, 0.8255, 0.665, 0.7653, 0.6032, 0.8255, 0.6034, 0.8255, 0.6648, 0.8255, 0.8492, 0.7653, 0.8495, 0.7653, 0.7881, 0.9376, 0.9313, 0.8773, 0.9293, 0.8773, 0.869, 0.7329, 0.8877, 0.7931, 0.8857, 0.7931, 0.9461, 0.6866, 0.5397, 0.686, 0.4794, 0.7473, 0.479, 0.8171, 0.2871, 0.8171, 0.3484, 0.7568, 0.3481, 0.845, 0.8451, 0.845, 0.7837, 0.9053, 0.7839, 0.7833, 0.3918, 0.8435, 0.3917, 0.8435, 0.453, 0.817, 0.162, 0.7568, 0.1599, 0.7568, 0.09959, 0.817, 0.09757, 0.7568, 0.09959, 0.7568, 0.03922, 0.7653, 0.5419, 0.8256, 0.5416, 0.8256, 0.603, 0.7653, 0.7877, 0.7653, 0.7263, 0.8255, 0.7266, 0.7375, 0.6963, 0.6762, 0.6967, 0.6757, 0.6365, 0.6887, 0.3701, 0.688, 0.3098, 0.7494, 0.3094, 0.817, 0.2868, 0.7568, 0.2847, 0.7568, 0.2244, 0.817, 0.2223, 0.7568, 0.2244, 0.7568, 0.164, 0.688, 0.2837, 0.6874, 0.2234, 0.7488, 0.2229, 0.8478, 0.8098, 0.8478, 0.8711, 0.7876, 0.871, 0.6858, 0.4691, 0.6855, 0.4088, 0.7469, 0.4084, 0.9806, 0.9547, 0.9376, 0.9126, 0.9806, 0.869, 0.8589, 0.124, 0.817, 0.08062, 0.8589, 0.0372, 0.6668, 0.9417, 0.727, 0.9396, 0.727, 1.0, 0.8366, 0.5885, 0.8149, 0.5668, 0.8366, 0.5451, 0.2487, 0.7191, 0.2487, 0.537, 0.2788, 0.5371, 0.08544, 0.8574, 0.08544, 0.8881, 0.05485, 0.8881, 0.2487, 0.7191, 0.2186, 0.7192, 0.2186, 0.5371, 0.1885, 0.5373, 0.2186, 0.537, 0.2186, 0.7191, 0.3392, 0.381, 0.3392, 0.1989, 0.3693, 0.1992, 0.6728, 0.7302, 0.6512, 0.7086, 0.6728, 0.6869, 0.3689, 0.7191, 0.3689, 0.537, 0.399, 0.5371, 0.3608, 0.4964, 0.3392, 0.4747, 0.3608, 0.453, 0.2486, 0.9014, 0.2186, 0.9015, 0.2186, 0.7193, 0.3089, 0.7191, 0.2788, 0.7194, 0.2788, 0.5373, 0.3389, 0.7191, 0.3389, 0.537, 0.3689, 0.5373, 0.7501, 0.4721, 0.7285, 0.4504, 0.7501, 0.4287, 0.1165, 0.8407, 0.1165, 0.6585, 0.1465, 0.6587, 0.7656, 0.3776, 0.7658, 0.4081, 0.7352, 0.4084, 0.2488, 0.7193, 0.2788, 0.7192, 0.2788, 0.9014, 0.1165, 0.8407, 0.08643, 0.841, 0.08643, 0.6588, 0.3389, 0.5373, 0.3389, 0.7194, 0.3089, 0.7191, 0.6417, 0.8906, 0.6723, 0.8906, 0.6723, 0.9213, 0.3088, 0.7195, 0.3088, 0.9016, 0.2788, 0.9016, 0.1715, 0.5761, 0.1499, 0.5545, 0.1715, 0.5328, 0.3689, 0.7194, 0.3989, 0.7192, 0.3989, 0.9014, 0.08046, 0.5565, 0.05045, 0.5568, 0.05045, 0.3747, 0.06002, 0.6589, 0.06002, 0.841, 0.03001, 0.8407, 0.4437, 0.387, 0.4351, 0.0782, 0.4437, 0.0782, 0.07064, 0.0, 0.03475, 0.3072, 0.01896, 0.3045, 0.4248, 0.07823, 0.4159, 0.387, 0.4162, 0.07823, 0.4383, 0.5372, 0.4514, 0.8458, 0.4428, 0.8459, 0.3389, 0.8874, 0.325, 0.8954, 0.3112, 0.8713, 0.1729, 0.457, 0.1054, 0.1552, 0.1212, 0.1525, 0.433, 0.5826, 0.4244, 0.8914, 0.4244, 0.5826, 0.129, 0.1511, 0.1273, 0.1051, 0.1392, 0.1043, 0.1035, 0.1096, 0.08643, 0.04368, 0.1051, 0.04091, 0.03475, 0.3072, 0.01705, 0.3501, 0.01896, 0.3045, 0.1212, 0.1525, 0.1035, 0.1096, 0.1273, 0.1051, 0.4351, 0.0782, 0.4437, 0.03255, 0.4437, 0.0782, 0.4162, 0.07823, 0.4249, 0.03255, 0.4248, 0.07823, 0.1054, 0.1552, 0.09152, 0.1112, 0.1035, 0.1096, 0.1424, 0.03564, 0.109, 0.01096, 0.1541, 0.003294, 0.1392, 0.1043, 0.1424, 0.03564, 0.161, 0.03251, 0.04083, 0.3545, 0.01868, 0.4188, 0.01705, 0.3501, 0.1273, 0.1051, 0.1051, 0.04091, 0.1424, 0.03564, 0.05279, 0.3554, 0.05601, 0.424, 0.04083, 0.3545, 0.01705, 0.3501, 0.0, 0.416, 0.005086, 0.3485, 0.3709, 0.4913, 0.3675, 0.4776, 0.3709, 0.4722, 0.07462, 0.4272, 0.06763, 0.4564, 0.05601, 0.424, 0.01868, 0.4188, 0.004614, 0.4458, 0.0, 0.416, 0.1051, 0.04091, 0.09104, 0.01393, 0.109, 0.01096, 0.161, 0.03251, 0.1541, 0.003294, 0.1729, 0.0, 0.05601, 0.424, 0.02257, 0.4487, 0.01868, 0.4188, 0.152, 0.5145, 0.1686, 0.478, 0.1686, 0.5145, 0.3608, 0.4988, 0.3642, 0.4576, 0.3642, 0.4942, 0.3675, 0.4988, 0.3642, 0.4576, 0.3675, 0.453, 0.1499, 0.4734, 0.1603, 0.4597, 0.152, 0.478, 0.4961, 0.5252, 0.4928, 0.5114, 0.4961, 0.5069, 0.1707, 0.5191, 0.1603, 0.5328, 0.1686, 0.5145, 0.3112, 0.8713, 0.325, 0.8633, 0.3389, 0.8713, 0.3389, 0.8713, 0.3389, 0.8874, 0.3112, 0.8713, 0.325, 0.8954, 0.3112, 0.8874, 0.3112, 0.8713, 0.4437, 0.387, 0.4298, 0.387, 0.4351, 0.0782, 0.07064, 0.0, 0.08643, 0.002687, 0.03475, 0.3072, 0.4248, 0.07823, 0.4298, 0.387, 0.4159, 0.387, 0.4383, 0.5372, 0.4521, 0.537, 0.4514, 0.8458, 0.1729, 0.457, 0.1571, 0.4597, 0.1054, 0.1552, 0.433, 0.5826, 0.4383, 0.8914, 0.4244, 0.8914, 0.4428, 0.8459, 0.4514, 0.8458, 0.4521, 0.8915, 0.1035, 0.1096, 0.09152, 0.1112, 0.08643, 0.04368, 0.03475, 0.3072, 0.04083, 0.3545, 0.01705, 0.3501, 0.1212, 0.1525, 0.1054, 0.1552, 0.1035, 0.1096, 0.01896, 0.3045, 0.01705, 0.3501, 0.005086, 0.3485, 0.04261, 0.3086, 0.05279, 0.3554, 0.04083, 0.3545, 0.433, 0.5826, 0.4244, 0.5826, 0.4244, 0.537, 0.1424, 0.03564, 0.1051, 0.04091, 0.109, 0.01096, 0.1392, 0.1043, 0.1273, 0.1051, 0.1424, 0.03564, 0.04083, 0.3545, 0.05601, 0.424, 0.01868, 0.4188, 0.1273, 0.1051, 0.1035, 0.1096, 0.1051, 0.04091, 0.05279, 0.3554, 0.07462, 0.4272, 0.05601, 0.424, 0.01705, 0.3501, 0.01868, 0.4188, 0.0, 0.416, 0.1707, 0.4734, 0.1686, 0.478, 0.1603, 0.4597, 0.07462, 0.4272, 0.08643, 0.4597, 0.06763, 0.4564, 0.01868, 0.4188, 0.02257, 0.4487, 0.004614, 0.4458, 0.1051, 0.04091, 0.08643, 0.04368, 0.09104, 0.01393, 0.161, 0.03251, 0.1424, 0.03564, 0.1541, 0.003294, 0.05601, 0.424, 0.06763, 0.4564, 0.02257, 0.4487, 0.1686, 0.5145, 0.1603, 0.5328, 0.152, 0.5145, 0.152, 0.5145, 0.152, 0.478, 0.1686, 0.478, 0.1603, 0.4597, 0.1686, 0.478, 0.152, 0.478, 0.3608, 0.4988, 0.3608, 0.453, 0.3642, 0.4576, 0.3675, 0.4988, 0.3642, 0.4942, 0.3642, 0.4576, 0.3709, 0.453, 0.3709, 0.4722, 0.3675, 0.4667, 0.1499, 0.5191, 0.152, 0.5145, 0.1603, 0.5328, 0.4928, 0.5069, 0.4928, 0.5252, 0.4894, 0.5206])
me_plane.materials.append(mat_material_001)
me_plane.materials.append(mat_material_002)
me_plane.use_remesh_preserve_volume = False
me_plane.use_remesh_preserve_attributes = False
me_plane.use_mirror_vertex_groups = False
me_plane.update()

# ---- objects
ob_hemi = bpy.data.objects.new('Hemi', light_hemi)
ob_plane = bpy.data.objects.new('Plane', me_plane)
ob_lamp = bpy.data.objects.new('Lamp', light_lamp)
ob_camera = bpy.data.objects.new('Camera', cam_camera)

# ---- transforms, parenting, visibility, modifiers, constraints
ob_hemi.location = (0.0, 0.0, 4.421)
ob_hemi.lineart.crease_threshold = 0.0
ob_plane.location = (0.0, 0.0, 0.0)
ob_plane.lineart.crease_threshold = 0.0
ob_lamp.location = (4.076, 1.005, 5.904)
ob_lamp.rotation_euler = (0.6503, 0.05522, 1.866)
ob_lamp.lock_rotations_4d = False
ob_lamp.empty_display_type = 'ARROWS'
ob_lamp.color = (0.0, 0.0, 0.0, 0.0)
ob_lamp.lineart.crease_threshold = 0.0
ob_camera.location = (7.481, -6.508, 5.344)
ob_camera.rotation_euler = (1.109, 0.0, 0.8149)
ob_camera.lock_rotations_4d = False
ob_camera.empty_display_type = 'ARROWS'
ob_camera.color = (0.0, 0.0, 0.0, 0.0)
ob_camera.display_type = 'WIRE'
ob_camera.lineart.crease_threshold = 0.0

# ---- collection membership
col_collection_1.objects.link(ob_hemi)
col_collection_1.objects.link(ob_plane)
col_collection_1.objects.link(ob_lamp)
col_collection_1.objects.link(ob_camera)

# ---- scene / render settings (as saved in the file)
scene.camera = ob_camera
scene.frame_start = 1; scene.frame_end = 250; scene.frame_set(1)
scene.render.engine = 'BLENDER_EEVEE_NEXT'
scene.render.resolution_percentage = 50
scene.render.dither_intensity = 0.0
scene.render.use_bake_selected_to_active = True
scene.cycles.use_denoising = False
scene.cycles.samples = 128
scene.cycles.sampling_pattern = 'TABULATED_SOBOL'
scene.cycles.light_sampling_threshold = 0.0
scene.cycles.use_adaptive_sampling = False
scene.cycles.use_light_tree = False
scene.cycles.blur_glossy = 0.0
scene.cycles.sample_clamp_indirect = 0.0
scene.view_settings.view_transform = 'Standard'
bpy.context.view_layer.update()
